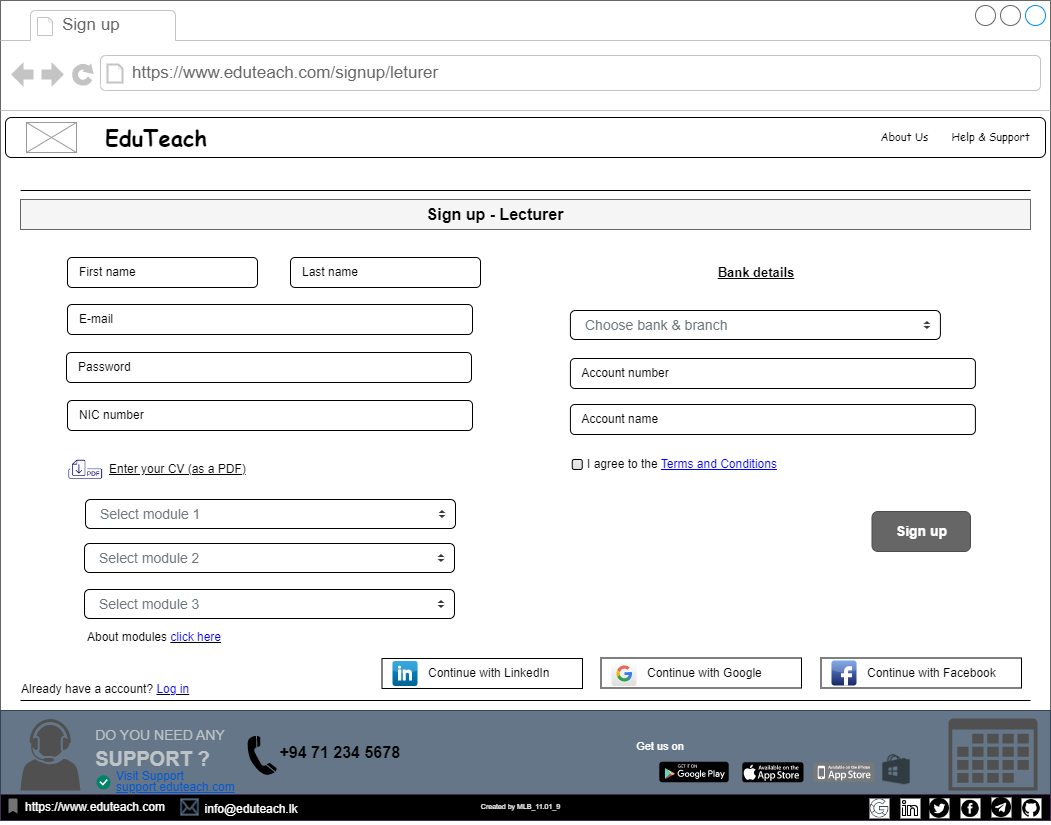

The diagram above was exported from draw.io. Its source (the exported page's mxGraphModel, read from the mxfile embedded in the PNG):
<mxGraphModel dx="1221" dy="711" grid="1" gridSize="10" guides="1" tooltips="1" connect="1" arrows="1" fold="1" page="1" pageScale="1" pageWidth="1100" pageHeight="850" background="none" math="0" shadow="0">
  <root>
    <mxCell id="0" />
    <mxCell id="1" parent="0" />
    <mxCell id="7026571954dc6520-1" value="" style="strokeWidth=1;shadow=0;dashed=0;align=center;html=1;shape=mxgraph.mockup.containers.browserWindow;rSize=0;strokeColor=#666666;mainText=,;recursiveResize=0;rounded=0;labelBackgroundColor=none;fontFamily=Verdana;fontSize=12" parent="1" vertex="1">
      <mxGeometry x="30" y="20" width="1050" height="820" as="geometry" />
    </mxCell>
    <mxCell id="7026571954dc6520-2" value="Sign up" style="strokeWidth=1;shadow=0;dashed=0;align=center;html=1;shape=mxgraph.mockup.containers.anchor;fontSize=17;fontColor=#666666;align=left;" parent="7026571954dc6520-1" vertex="1">
      <mxGeometry x="60" y="12" width="110" height="26" as="geometry" />
    </mxCell>
    <mxCell id="7026571954dc6520-3" value="https://www.eduteach.com/signup/leturer" style="strokeWidth=1;shadow=0;dashed=0;align=center;html=1;shape=mxgraph.mockup.containers.anchor;rSize=0;fontSize=17;fontColor=#666666;align=left;" parent="7026571954dc6520-1" vertex="1">
      <mxGeometry x="130" y="60" width="480" height="26" as="geometry" />
    </mxCell>
    <mxCell id="LoF_D8ftlG8vqLDM8Cvz-1" value="&lt;font style=&quot;font-size: 7px;&quot;&gt;Created by MLB_11.01_9&lt;/font&gt;" style="text;html=1;strokeColor=none;fillColor=none;align=center;verticalAlign=middle;whiteSpace=wrap;rounded=0;" parent="1" vertex="1">
      <mxGeometry x="460" y="810" width="181" height="30" as="geometry" />
    </mxCell>
    <mxCell id="LoF_D8ftlG8vqLDM8Cvz-2" value="" style="rounded=1;whiteSpace=wrap;html=1;" parent="1" vertex="1">
      <mxGeometry x="35" y="137" width="1040" height="40" as="geometry" />
    </mxCell>
    <mxCell id="LoF_D8ftlG8vqLDM8Cvz-3" value="" style="verticalLabelPosition=bottom;shadow=0;dashed=0;align=center;html=1;verticalAlign=top;strokeWidth=1;shape=mxgraph.mockup.graphics.simpleIcon;strokeColor=#999999;" parent="1" vertex="1">
      <mxGeometry x="56" y="142" width="50" height="30" as="geometry" />
    </mxCell>
    <mxCell id="LoF_D8ftlG8vqLDM8Cvz-5" value="&lt;font size=&quot;1&quot; face=&quot;Comic Sans MS&quot; style=&quot;&quot;&gt;&lt;span style=&quot;font-size: 11px;&quot;&gt;About Us&amp;nbsp; &amp;nbsp; &amp;nbsp; &amp;nbsp;Help &amp;amp; Support&lt;/span&gt;&lt;/font&gt;" style="text;html=1;strokeColor=none;fillColor=none;align=right;verticalAlign=middle;whiteSpace=wrap;rounded=0;" parent="1" vertex="1">
      <mxGeometry x="792" y="142" width="270" height="30" as="geometry" />
    </mxCell>
    <mxCell id="796VdTpRs6x_GsB5o8sN-1" value="" style="rounded=0;whiteSpace=wrap;html=1;fillColor=#647687;strokeColor=#314354;fontColor=#ffffff;" parent="1" vertex="1">
      <mxGeometry x="30" y="730" width="1050" height="110" as="geometry" />
    </mxCell>
    <mxCell id="796VdTpRs6x_GsB5o8sN-2" value="" style="dashed=0;outlineConnect=0;html=1;align=center;labelPosition=center;verticalLabelPosition=bottom;verticalAlign=top;shape=mxgraph.weblogos.app_store;fillColor=#000000;strokeColor=none" parent="1" vertex="1">
      <mxGeometry x="771.8" y="781.85" width="61.2" height="20" as="geometry" />
    </mxCell>
    <mxCell id="796VdTpRs6x_GsB5o8sN-3" value="" style="dashed=0;outlineConnect=0;html=1;align=center;labelPosition=center;verticalLabelPosition=bottom;verticalAlign=top;shape=mxgraph.weblogos.app_store_iphone;fillColor=#75797C;strokeColor=none" parent="1" vertex="1">
      <mxGeometry x="842.8" y="781.85" width="61.2" height="20" as="geometry" />
    </mxCell>
    <mxCell id="796VdTpRs6x_GsB5o8sN-4" value="" style="dashed=0;outlineConnect=0;html=1;align=center;labelPosition=center;verticalLabelPosition=bottom;verticalAlign=top;shape=mxgraph.webicons.google_play;fillColor=#000000" parent="1" vertex="1">
      <mxGeometry x="688.8" y="781.25" width="69.4" height="20.6" as="geometry" />
    </mxCell>
    <mxCell id="796VdTpRs6x_GsB5o8sN-5" value="&lt;font style=&quot;font-size: 11px;&quot; color=&quot;#ffffff&quot;&gt;Get us on&lt;/font&gt;" style="text;html=1;strokeColor=none;fillColor=none;align=center;verticalAlign=middle;whiteSpace=wrap;rounded=0;" parent="1" vertex="1">
      <mxGeometry x="660" y="751.25" width="60" height="30" as="geometry" />
    </mxCell>
    <mxCell id="796VdTpRs6x_GsB5o8sN-6" value="&lt;p style=&quot;line-height: 90%;&quot;&gt;&lt;/p&gt;&lt;div style=&quot;text-align: left; line-height: 40%; font-size: 11px;&quot;&gt;&lt;p style=&quot;margin: 0px 0px 10px; color: rgb(189, 195, 199); font-family: &amp;quot;Open Sans&amp;quot;, sans-serif; font-size: 14px; line-height: 40%;&quot; dir=&quot;ltr&quot;&gt;&lt;span style=&quot;background-color: rgb(100, 118, 135);&quot;&gt;DO YOU NEED ANY&lt;/span&gt;&lt;/p&gt;&lt;p style=&quot;margin: 0px 0px 10px; color: rgb(189, 195, 199); font-family: &amp;quot;Open Sans&amp;quot;, sans-serif; font-size: 2rem; line-height: 40%;&quot;&gt;&lt;span style=&quot;font-weight: 700; font-size: 20px; background-color: rgb(100, 118, 135);&quot;&gt;SUPPORT ?&lt;/span&gt;&lt;/p&gt;&lt;/div&gt;&lt;p&gt;&lt;/p&gt;" style="text;html=1;strokeColor=none;fillColor=none;align=center;verticalAlign=middle;whiteSpace=wrap;rounded=0;" parent="1" vertex="1">
      <mxGeometry x="110" y="733.5" width="160" height="71.5" as="geometry" />
    </mxCell>
    <mxCell id="796VdTpRs6x_GsB5o8sN-7" value="" style="shape=image;html=1;verticalAlign=top;verticalLabelPosition=bottom;labelBackgroundColor=#ffffff;imageAspect=0;aspect=fixed;image=https://cdn1.iconfinder.com/data/icons/logos-brands-1/24/logo_brand_brands_logos_microsoft_store_windows-128.png" parent="1" vertex="1">
      <mxGeometry x="911" y="774.25" width="30" height="30" as="geometry" />
    </mxCell>
    <mxCell id="796VdTpRs6x_GsB5o8sN-8" value="" style="sketch=0;pointerEvents=1;shadow=0;dashed=0;html=1;strokeColor=none;fillColor=#505050;labelPosition=center;verticalLabelPosition=bottom;verticalAlign=top;outlineConnect=0;align=center;shape=mxgraph.office.concepts.calendar;" parent="1" vertex="1">
      <mxGeometry x="978" y="738" width="89" height="72" as="geometry" />
    </mxCell>
    <mxCell id="796VdTpRs6x_GsB5o8sN-9" value="&lt;p style=&quot;line-height: 90%;&quot;&gt;Visit Support&lt;br&gt;&lt;u&gt;support.eduteach.com&lt;/u&gt;&lt;/p&gt;" style="fillColor=none;strokeColor=none;html=1;fontColor=#0057D8;align=left;fontSize=12;sketch=0;" parent="1" vertex="1">
      <mxGeometry x="144" y="784.85" width="125" height="33" as="geometry" />
    </mxCell>
    <mxCell id="796VdTpRs6x_GsB5o8sN-10" value="" style="html=1;shadow=0;dashed=0;shape=mxgraph.atlassian.checkbox;fillColor=#008465;strokeColor=none;html=1;sketch=0;" parent="1" vertex="1">
      <mxGeometry x="126" y="794.85" width="14" height="14" as="geometry" />
    </mxCell>
    <mxCell id="796VdTpRs6x_GsB5o8sN-11" value="" style="sketch=0;pointerEvents=1;shadow=0;dashed=0;html=1;strokeColor=none;fillColor=#505050;labelPosition=center;verticalLabelPosition=bottom;verticalAlign=top;outlineConnect=0;align=center;shape=mxgraph.office.users.call_center_agent;" parent="1" vertex="1">
      <mxGeometry x="50" y="738.37" width="60" height="71.75" as="geometry" />
    </mxCell>
    <mxCell id="796VdTpRs6x_GsB5o8sN-12" value="" style="shape=mxgraph.signs.tech.telephone_3;html=1;pointerEvents=1;fillColor=#000000;strokeColor=none;verticalLabelPosition=bottom;verticalAlign=top;align=center;" parent="1" vertex="1">
      <mxGeometry x="277" y="755.25" width="29.31" height="40" as="geometry" />
    </mxCell>
    <mxCell id="796VdTpRs6x_GsB5o8sN-13" value="&lt;b&gt;&lt;font style=&quot;font-size: 16px;&quot;&gt;+94 71 234 5678&amp;nbsp;&lt;/font&gt;&lt;/b&gt;" style="text;html=1;strokeColor=none;fillColor=none;align=center;verticalAlign=middle;whiteSpace=wrap;rounded=0;" parent="1" vertex="1">
      <mxGeometry x="287" y="757.37" width="170" height="30" as="geometry" />
    </mxCell>
    <mxCell id="796VdTpRs6x_GsB5o8sN-14" value="" style="rounded=0;whiteSpace=wrap;html=1;fillColor=#000000;fontColor=#ffffff;strokeColor=#432D57;" parent="1" vertex="1">
      <mxGeometry x="30" y="814" width="1050" height="26" as="geometry" />
    </mxCell>
    <mxCell id="796VdTpRs6x_GsB5o8sN-15" value="&lt;font color=&quot;#ffffff&quot; style=&quot;font-size: 7px;&quot;&gt;Created by MLB_11.01_9&lt;/font&gt;" style="text;html=1;strokeColor=none;fillColor=none;align=center;verticalAlign=middle;whiteSpace=wrap;rounded=0;" parent="1" vertex="1">
      <mxGeometry x="460" y="810" width="181" height="30" as="geometry" />
    </mxCell>
    <mxCell id="796VdTpRs6x_GsB5o8sN-16" value="" style="shape=image;html=1;verticalAlign=top;verticalLabelPosition=bottom;labelBackgroundColor=#ffffff;imageAspect=0;aspect=fixed;image=https://cdn2.iconfinder.com/data/icons/social-media-2421/512/Telegram-128.png;imageBackground=default;" parent="1" vertex="1">
      <mxGeometry x="1021" y="817" width="20" height="20" as="geometry" />
    </mxCell>
    <mxCell id="796VdTpRs6x_GsB5o8sN-17" value="" style="shape=image;html=1;verticalAlign=top;verticalLabelPosition=bottom;labelBackgroundColor=#ffffff;imageAspect=0;aspect=fixed;image=https://cdn3.iconfinder.com/data/icons/picons-social/57/46-facebook-128.png;imageBackground=default;" parent="1" vertex="1">
      <mxGeometry x="990" y="817.85" width="20" height="20" as="geometry" />
    </mxCell>
    <mxCell id="796VdTpRs6x_GsB5o8sN-18" value="" style="shape=image;html=1;verticalAlign=top;verticalLabelPosition=bottom;labelBackgroundColor=#ffffff;imageAspect=0;aspect=fixed;image=https://cdn1.iconfinder.com/data/icons/social-media-circle-7/512/Circled_Twitter_svg-128.png;imageBackground=default;" parent="1" vertex="1">
      <mxGeometry x="959" y="817.85" width="20" height="20" as="geometry" />
    </mxCell>
    <mxCell id="796VdTpRs6x_GsB5o8sN-19" value="" style="shape=image;html=1;verticalAlign=top;verticalLabelPosition=bottom;labelBackgroundColor=#ffffff;imageAspect=0;aspect=fixed;image=https://cdn4.iconfinder.com/data/icons/ionicons/512/icon-social-github-128.png;imageBackground=default;" parent="1" vertex="1">
      <mxGeometry x="1051" y="817.85" width="20" height="20" as="geometry" />
    </mxCell>
    <mxCell id="796VdTpRs6x_GsB5o8sN-20" value="" style="shape=image;html=1;verticalAlign=top;verticalLabelPosition=bottom;labelBackgroundColor=#ffffff;imageAspect=0;aspect=fixed;image=https://cdn0.iconfinder.com/data/icons/eon-social-media-contact-info-2/32/in_linkedin_portfolio_social_media-128.png;imageBackground=default;" parent="1" vertex="1">
      <mxGeometry x="930" y="818" width="20" height="20" as="geometry" />
    </mxCell>
    <mxCell id="796VdTpRs6x_GsB5o8sN-21" value="" style="shape=image;html=1;verticalAlign=top;verticalLabelPosition=bottom;labelBackgroundColor=#ffffff;imageAspect=0;aspect=fixed;image=https://cdn0.iconfinder.com/data/icons/social-media-and-logos-12/32/Google_Google-128.png;imageBackground=default;" parent="1" vertex="1">
      <mxGeometry x="899" y="818" width="20" height="20" as="geometry" />
    </mxCell>
    <mxCell id="796VdTpRs6x_GsB5o8sN-22" value="&lt;font color=&quot;#ffffff&quot;&gt;https://www.eduteach.com&lt;/font&gt;" style="text;html=1;strokeColor=none;fillColor=none;align=center;verticalAlign=middle;whiteSpace=wrap;rounded=0;" parent="1" vertex="1">
      <mxGeometry x="40" y="812" width="170" height="30" as="geometry" />
    </mxCell>
    <mxCell id="796VdTpRs6x_GsB5o8sN-23" value="" style="shape=mxgraph.signs.tech.mail;html=1;pointerEvents=1;fillColor=#647687;strokeColor=#314354;verticalLabelPosition=bottom;verticalAlign=top;align=center;fontColor=#ffffff;" parent="1" vertex="1">
      <mxGeometry x="210" y="818" width="18" height="17" as="geometry" />
    </mxCell>
    <mxCell id="796VdTpRs6x_GsB5o8sN-24" value="&lt;font color=&quot;#ffffff&quot;&gt;info@eduteach.lk&lt;/font&gt;" style="text;html=1;strokeColor=none;fillColor=none;align=center;verticalAlign=middle;whiteSpace=wrap;rounded=0;" parent="1" vertex="1">
      <mxGeometry x="196" y="814" width="170" height="30" as="geometry" />
    </mxCell>
    <mxCell id="796VdTpRs6x_GsB5o8sN-25" value="" style="html=1;dashed=0;aspect=fixed;verticalLabelPosition=bottom;verticalAlign=top;align=center;shape=mxgraph.gmdl.bookmark;strokeColor=none;fillColor=#737373;shadow=0;sketch=0;" parent="1" vertex="1">
      <mxGeometry x="38" y="818" width="9" height="15" as="geometry" />
    </mxCell>
    <mxCell id="796VdTpRs6x_GsB5o8sN-26" value="" style="html=1;dashed=0;whiteSpace=wrap;shape=partialRectangle;right=0;left=0;spacingBottom=0;spacingLeft=0;" parent="1" vertex="1">
      <mxGeometry x="50" y="210" width="1010" height="510" as="geometry" />
    </mxCell>
    <mxCell id="796VdTpRs6x_GsB5o8sN-27" value="" style="rounded=0;whiteSpace=wrap;html=1;fillColor=#f5f5f5;strokeColor=#666666;fontColor=#333333;" parent="1" vertex="1">
      <mxGeometry x="50" y="219" width="1010" height="30" as="geometry" />
    </mxCell>
    <mxCell id="796VdTpRs6x_GsB5o8sN-28" value="Sign up - Lecturer" style="text;html=1;strokeColor=none;fillColor=none;align=center;verticalAlign=middle;whiteSpace=wrap;rounded=0;fontSize=16;fontStyle=1" parent="1" vertex="1">
      <mxGeometry x="420" y="219" width="210" height="30" as="geometry" />
    </mxCell>
    <mxCell id="796VdTpRs6x_GsB5o8sN-29" value="&amp;nbsp; &amp;nbsp;First name" style="rounded=1;whiteSpace=wrap;html=1;align=left;" parent="1" vertex="1">
      <mxGeometry x="97" y="277" width="190" height="30" as="geometry" />
    </mxCell>
    <mxCell id="796VdTpRs6x_GsB5o8sN-30" value="&amp;nbsp; &amp;nbsp;Last name" style="rounded=1;whiteSpace=wrap;html=1;align=left;" parent="1" vertex="1">
      <mxGeometry x="320" y="277" width="190" height="30" as="geometry" />
    </mxCell>
    <mxCell id="796VdTpRs6x_GsB5o8sN-31" value="&amp;nbsp; &amp;nbsp;Password" style="rounded=1;whiteSpace=wrap;html=1;align=left;" parent="1" vertex="1">
      <mxGeometry x="96" y="372" width="405" height="30" as="geometry" />
    </mxCell>
    <mxCell id="796VdTpRs6x_GsB5o8sN-32" value="&amp;nbsp; &amp;nbsp;NIC number" style="rounded=1;whiteSpace=wrap;html=1;align=left;" parent="1" vertex="1">
      <mxGeometry x="97" y="420" width="405" height="30" as="geometry" />
    </mxCell>
    <mxCell id="796VdTpRs6x_GsB5o8sN-33" value="&amp;nbsp; &amp;nbsp;E-mail" style="rounded=1;whiteSpace=wrap;html=1;align=left;" parent="1" vertex="1">
      <mxGeometry x="97" y="324" width="405" height="30" as="geometry" />
    </mxCell>
    <mxCell id="796VdTpRs6x_GsB5o8sN-34" value="" style="rounded=0;whiteSpace=wrap;html=1;align=left;" parent="1" vertex="1">
      <mxGeometry x="850.5" y="677.5" width="200.5" height="30" as="geometry" />
    </mxCell>
    <mxCell id="796VdTpRs6x_GsB5o8sN-35" value="" style="rounded=0;whiteSpace=wrap;html=1;align=left;" parent="1" vertex="1">
      <mxGeometry x="630.5" y="677.5" width="200.5" height="30" as="geometry" />
    </mxCell>
    <mxCell id="796VdTpRs6x_GsB5o8sN-36" value="" style="rounded=0;whiteSpace=wrap;html=1;align=left;" parent="1" vertex="1">
      <mxGeometry x="411.5" y="678" width="200.5" height="30" as="geometry" />
    </mxCell>
    <mxCell id="796VdTpRs6x_GsB5o8sN-37" value="" style="dashed=0;outlineConnect=0;html=1;align=center;labelPosition=center;verticalLabelPosition=bottom;verticalAlign=top;shape=mxgraph.webicons.facebook;fillColor=#6294E4;gradientColor=#1A2665" parent="1" vertex="1">
      <mxGeometry x="861" y="680" width="25" height="25" as="geometry" />
    </mxCell>
    <mxCell id="796VdTpRs6x_GsB5o8sN-38" value="" style="dashed=0;outlineConnect=0;html=1;align=center;labelPosition=center;verticalLabelPosition=bottom;verticalAlign=top;shape=mxgraph.webicons.linkedin;fillColor=#0095DB;gradientColor=#006391" parent="1" vertex="1">
      <mxGeometry x="422" y="680.5" width="25" height="25" as="geometry" />
    </mxCell>
    <mxCell id="796VdTpRs6x_GsB5o8sN-39" value="" style="dashed=0;outlineConnect=0;html=1;align=center;labelPosition=center;verticalLabelPosition=bottom;verticalAlign=top;shape=mxgraph.webicons.google;gradientColor=#DFDEDE" parent="1" vertex="1">
      <mxGeometry x="641" y="680.5" width="25" height="25" as="geometry" />
    </mxCell>
    <mxCell id="796VdTpRs6x_GsB5o8sN-41" value="Continue with Facebook" style="text;html=1;strokeColor=none;fillColor=none;align=left;verticalAlign=middle;whiteSpace=wrap;rounded=0;" parent="1" vertex="1">
      <mxGeometry x="895" y="677.5" width="156" height="30" as="geometry" />
    </mxCell>
    <mxCell id="796VdTpRs6x_GsB5o8sN-42" value="Continue with Google" style="text;html=1;strokeColor=none;fillColor=none;align=left;verticalAlign=middle;whiteSpace=wrap;rounded=0;" parent="1" vertex="1">
      <mxGeometry x="675" y="678" width="126" height="30" as="geometry" />
    </mxCell>
    <mxCell id="796VdTpRs6x_GsB5o8sN-43" value="Continue with LinkedIn" style="text;html=1;strokeColor=none;fillColor=none;align=left;verticalAlign=middle;whiteSpace=wrap;rounded=0;" parent="1" vertex="1">
      <mxGeometry x="456" y="677.5" width="126" height="30" as="geometry" />
    </mxCell>
    <mxCell id="796VdTpRs6x_GsB5o8sN-44" value="I agree to the &lt;font color=&quot;#0000ff&quot;&gt;&lt;u&gt;Terms and Conditions&lt;/u&gt;&lt;/font&gt;" style="html=1;shadow=0;dashed=0;shape=mxgraph.bootstrap.checkbox2;labelPosition=right;verticalLabelPosition=middle;align=left;verticalAlign=middle;gradientColor=#DEDEDE;fillColor=#EDEDED;checked=0;spacing=5;checkedFill=#0085FC;checkedStroke=#ffffff;sketch=0;" parent="1" vertex="1">
      <mxGeometry x="601.75" y="479" width="10" height="10" as="geometry" />
    </mxCell>
    <mxCell id="796VdTpRs6x_GsB5o8sN-45" value="&lt;font style=&quot;font-size: 14px;&quot;&gt;&lt;b&gt;Sign up&lt;/b&gt;&lt;/font&gt;" style="rounded=1;html=1;shadow=0;dashed=0;whiteSpace=wrap;fontSize=10;fillColor=#666666;align=center;strokeColor=#4D4D4D;fontColor=#ffffff;" parent="1" vertex="1">
      <mxGeometry x="901.5" y="531" width="98.5" height="40" as="geometry" />
    </mxCell>
    <mxCell id="796VdTpRs6x_GsB5o8sN-46" value="Already have a account? &lt;u&gt;&lt;font color=&quot;#0000ff&quot;&gt;Log in&lt;/font&gt;&lt;/u&gt;&amp;nbsp;" style="text;html=1;strokeColor=none;fillColor=none;align=left;verticalAlign=middle;whiteSpace=wrap;rounded=0;" parent="1" vertex="1">
      <mxGeometry x="49" y="694" width="220" height="30" as="geometry" />
    </mxCell>
    <mxCell id="796VdTpRs6x_GsB5o8sN-53" value="&lt;u&gt;Enter your CV (as a PDF)&lt;/u&gt;" style="shape=image;html=1;verticalAlign=middle;verticalLabelPosition=middle;labelBackgroundColor=#ffffff;imageAspect=0;aspect=fixed;image=https://cdn4.iconfinder.com/data/icons/computer-and-web-2/500/Download-128.png;labelPosition=right;align=left;spacingLeft=3;" parent="1" vertex="1">
      <mxGeometry x="97" y="471" width="36.5" height="36.5" as="geometry" />
    </mxCell>
    <mxCell id="796VdTpRs6x_GsB5o8sN-58" value="Select module 1" style="html=1;shadow=0;dashed=0;shape=mxgraph.bootstrap.rrect;rSize=5;fillColor=#ffffff;strokeColor=#000000;align=left;spacing=15;fontSize=14;fontColor=#6C767D;" parent="1" vertex="1">
      <mxGeometry x="115" y="519" width="370" height="29" as="geometry" />
    </mxCell>
    <mxCell id="796VdTpRs6x_GsB5o8sN-59" value="" style="shape=triangle;direction=south;fillColor=#343A40;strokeColor=none;perimeter=none;" parent="796VdTpRs6x_GsB5o8sN-58" vertex="1">
      <mxGeometry x="1" y="0.5" width="7" height="3" relative="1" as="geometry">
        <mxPoint x="-17" y="1" as="offset" />
      </mxGeometry>
    </mxCell>
    <mxCell id="796VdTpRs6x_GsB5o8sN-60" value="" style="shape=triangle;direction=north;fillColor=#343A40;strokeColor=none;perimeter=none;" parent="796VdTpRs6x_GsB5o8sN-58" vertex="1">
      <mxGeometry x="1" y="0.5" width="7" height="3" relative="1" as="geometry">
        <mxPoint x="-17" y="-4" as="offset" />
      </mxGeometry>
    </mxCell>
    <mxCell id="796VdTpRs6x_GsB5o8sN-61" value="Select module 2" style="html=1;shadow=0;dashed=0;shape=mxgraph.bootstrap.rrect;rSize=5;fillColor=#ffffff;strokeColor=#000000;align=left;spacing=15;fontSize=14;fontColor=#6C767D;" parent="1" vertex="1">
      <mxGeometry x="114" y="563" width="370" height="29" as="geometry" />
    </mxCell>
    <mxCell id="796VdTpRs6x_GsB5o8sN-62" value="" style="shape=triangle;direction=south;fillColor=#343A40;strokeColor=none;perimeter=none;" parent="796VdTpRs6x_GsB5o8sN-61" vertex="1">
      <mxGeometry x="1" y="0.5" width="7" height="3" relative="1" as="geometry">
        <mxPoint x="-17" y="1" as="offset" />
      </mxGeometry>
    </mxCell>
    <mxCell id="796VdTpRs6x_GsB5o8sN-63" value="" style="shape=triangle;direction=north;fillColor=#343A40;strokeColor=none;perimeter=none;" parent="796VdTpRs6x_GsB5o8sN-61" vertex="1">
      <mxGeometry x="1" y="0.5" width="7" height="3" relative="1" as="geometry">
        <mxPoint x="-17" y="-4" as="offset" />
      </mxGeometry>
    </mxCell>
    <mxCell id="796VdTpRs6x_GsB5o8sN-64" value="Select module 3" style="html=1;shadow=0;dashed=0;shape=mxgraph.bootstrap.rrect;rSize=5;fillColor=#ffffff;strokeColor=#000000;align=left;spacing=15;fontSize=14;fontColor=#6C767D;" parent="1" vertex="1">
      <mxGeometry x="114" y="609" width="370" height="29" as="geometry" />
    </mxCell>
    <mxCell id="796VdTpRs6x_GsB5o8sN-65" value="" style="shape=triangle;direction=south;fillColor=#343A40;strokeColor=none;perimeter=none;" parent="796VdTpRs6x_GsB5o8sN-64" vertex="1">
      <mxGeometry x="1" y="0.5" width="7" height="3" relative="1" as="geometry">
        <mxPoint x="-17" y="1" as="offset" />
      </mxGeometry>
    </mxCell>
    <mxCell id="796VdTpRs6x_GsB5o8sN-66" value="" style="shape=triangle;direction=north;fillColor=#343A40;strokeColor=none;perimeter=none;" parent="796VdTpRs6x_GsB5o8sN-64" vertex="1">
      <mxGeometry x="1" y="0.5" width="7" height="3" relative="1" as="geometry">
        <mxPoint x="-17" y="-4" as="offset" />
      </mxGeometry>
    </mxCell>
    <mxCell id="796VdTpRs6x_GsB5o8sN-70" value="Choose bank &amp;amp; branch" style="html=1;shadow=0;dashed=0;shape=mxgraph.bootstrap.rrect;rSize=5;fillColor=#ffffff;strokeColor=#000000;align=left;spacing=15;fontSize=14;fontColor=#6C767D;" parent="1" vertex="1">
      <mxGeometry x="599.9" y="330" width="370" height="29" as="geometry" />
    </mxCell>
    <mxCell id="796VdTpRs6x_GsB5o8sN-71" value="" style="shape=triangle;direction=south;fillColor=#343A40;strokeColor=none;perimeter=none;" parent="796VdTpRs6x_GsB5o8sN-70" vertex="1">
      <mxGeometry x="1" y="0.5" width="7" height="3" relative="1" as="geometry">
        <mxPoint x="-17" y="1" as="offset" />
      </mxGeometry>
    </mxCell>
    <mxCell id="796VdTpRs6x_GsB5o8sN-72" value="" style="shape=triangle;direction=north;fillColor=#343A40;strokeColor=none;perimeter=none;" parent="796VdTpRs6x_GsB5o8sN-70" vertex="1">
      <mxGeometry x="1" y="0.5" width="7" height="3" relative="1" as="geometry">
        <mxPoint x="-17" y="-4" as="offset" />
      </mxGeometry>
    </mxCell>
    <mxCell id="796VdTpRs6x_GsB5o8sN-82" value="&lt;font style=&quot;font-size: 13px;&quot;&gt;&lt;u&gt;&lt;b&gt;Bank details&lt;/b&gt;&lt;/u&gt;&lt;/font&gt;" style="text;html=1;strokeColor=none;fillColor=none;align=center;verticalAlign=middle;whiteSpace=wrap;rounded=0;" parent="1" vertex="1">
      <mxGeometry x="720.5" y="277" width="130" height="30" as="geometry" />
    </mxCell>
    <mxCell id="796VdTpRs6x_GsB5o8sN-84" value="&amp;nbsp; &amp;nbsp;Account name" style="rounded=1;whiteSpace=wrap;html=1;align=left;" parent="1" vertex="1">
      <mxGeometry x="599.9" y="424" width="405" height="30" as="geometry" />
    </mxCell>
    <mxCell id="796VdTpRs6x_GsB5o8sN-85" value="&amp;nbsp; &amp;nbsp;Account number" style="rounded=1;whiteSpace=wrap;html=1;align=left;" parent="1" vertex="1">
      <mxGeometry x="599.9" y="378" width="405" height="30" as="geometry" />
    </mxCell>
    <mxCell id="RLyjRnrprHfIzOuHWGxr-1" value="About modules&amp;nbsp;&lt;u&gt;&lt;font color=&quot;#0000ff&quot;&gt;click here&lt;/font&gt;&lt;/u&gt;" style="text;html=1;strokeColor=none;fillColor=none;align=center;verticalAlign=middle;whiteSpace=wrap;rounded=0;" parent="1" vertex="1">
      <mxGeometry x="99" y="642" width="170" height="30" as="geometry" />
    </mxCell>
    <mxCell id="iJfOKWClTDOdp2Swaayt-1" value="&lt;font size=&quot;1&quot; face=&quot;Comic Sans MS&quot; style=&quot;&quot;&gt;&lt;b style=&quot;font-size: 22px;&quot;&gt;EduTeach&lt;/b&gt;&lt;/font&gt;" style="text;html=1;strokeColor=none;fillColor=none;align=center;verticalAlign=middle;whiteSpace=wrap;rounded=0;" vertex="1" parent="1">
      <mxGeometry x="106" y="142" width="160" height="30" as="geometry" />
    </mxCell>
  </root>
</mxGraphModel>